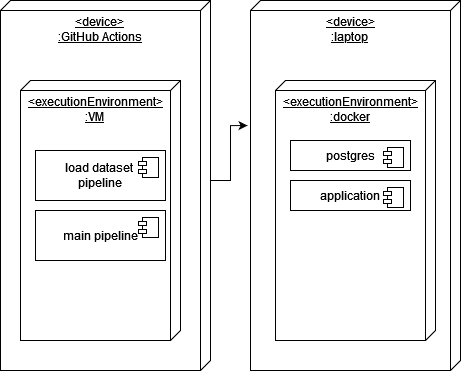

The diagram above was exported from draw.io. Its source (the exported page's mxGraphModel, read from the mxfile embedded in the PNG):
<mxGraphModel dx="712" dy="768" grid="1" gridSize="10" guides="1" tooltips="1" connect="1" arrows="1" fold="1" page="1" pageScale="1" pageWidth="827" pageHeight="1169" math="0" shadow="0">
  <root>
    <mxCell id="0" />
    <mxCell id="1" parent="0" />
    <mxCell id="wDc4Q6a1EGtrEpeygjuD-4" value="&lt;div align=&quot;center&quot;&gt;&amp;lt;device&amp;gt;&lt;/div&gt;&lt;div align=&quot;center&quot;&gt;:GitHub Actions&lt;br&gt;&lt;/div&gt;" style="verticalAlign=top;align=center;spacingTop=8;spacingLeft=2;spacingRight=12;shape=cube;size=10;direction=south;fontStyle=4;html=1;whiteSpace=wrap;" vertex="1" parent="1">
      <mxGeometry x="30" y="130" width="210" height="370" as="geometry" />
    </mxCell>
    <mxCell id="wDc4Q6a1EGtrEpeygjuD-5" value="&lt;div align=&quot;center&quot;&gt;&amp;lt;executionEnvironment&amp;gt;&lt;/div&gt;&lt;div align=&quot;center&quot;&gt;:VM&lt;br&gt;&lt;/div&gt;" style="verticalAlign=top;align=center;spacingTop=8;spacingLeft=2;spacingRight=12;shape=cube;size=10;direction=south;fontStyle=4;html=1;whiteSpace=wrap;" vertex="1" parent="1">
      <mxGeometry x="50" y="210" width="160" height="260" as="geometry" />
    </mxCell>
    <mxCell id="wDc4Q6a1EGtrEpeygjuD-2" value="&lt;div&gt;load dataset&amp;nbsp;&lt;/div&gt;&lt;div&gt;pipeline&lt;/div&gt;" style="html=1;dropTarget=0;whiteSpace=wrap;" vertex="1" parent="1">
      <mxGeometry x="65" y="280" width="130" height="50" as="geometry" />
    </mxCell>
    <mxCell id="wDc4Q6a1EGtrEpeygjuD-3" value="" style="shape=module;jettyWidth=8;jettyHeight=4;" vertex="1" parent="wDc4Q6a1EGtrEpeygjuD-2">
      <mxGeometry x="1" width="20" height="20" relative="1" as="geometry">
        <mxPoint x="-27" y="7" as="offset" />
      </mxGeometry>
    </mxCell>
    <mxCell id="wDc4Q6a1EGtrEpeygjuD-6" value="&lt;div align=&quot;center&quot;&gt;&amp;lt;device&amp;gt;&lt;/div&gt;&lt;div align=&quot;center&quot;&gt;:laptop&lt;br&gt;&lt;/div&gt;" style="verticalAlign=top;align=center;spacingTop=8;spacingLeft=2;spacingRight=12;shape=cube;size=10;direction=south;fontStyle=4;html=1;whiteSpace=wrap;" vertex="1" parent="1">
      <mxGeometry x="280" y="130" width="210" height="370" as="geometry" />
    </mxCell>
    <mxCell id="wDc4Q6a1EGtrEpeygjuD-7" value="&lt;div align=&quot;center&quot;&gt;&amp;lt;executionEnvironment&amp;gt;&lt;/div&gt;&lt;div align=&quot;center&quot;&gt;:docker&lt;br&gt;&lt;/div&gt;" style="verticalAlign=top;align=center;spacingTop=8;spacingLeft=2;spacingRight=12;shape=cube;size=10;direction=south;fontStyle=4;html=1;whiteSpace=wrap;" vertex="1" parent="1">
      <mxGeometry x="305" y="210" width="160" height="260" as="geometry" />
    </mxCell>
    <mxCell id="wDc4Q6a1EGtrEpeygjuD-8" value="postgres" style="html=1;dropTarget=0;whiteSpace=wrap;" vertex="1" parent="1">
      <mxGeometry x="320" y="270" width="120" height="30" as="geometry" />
    </mxCell>
    <mxCell id="wDc4Q6a1EGtrEpeygjuD-9" value="" style="shape=module;jettyWidth=8;jettyHeight=4;" vertex="1" parent="wDc4Q6a1EGtrEpeygjuD-8">
      <mxGeometry x="1" width="20" height="20" relative="1" as="geometry">
        <mxPoint x="-27" y="7" as="offset" />
      </mxGeometry>
    </mxCell>
    <mxCell id="wDc4Q6a1EGtrEpeygjuD-10" value="main pipeline" style="html=1;dropTarget=0;whiteSpace=wrap;" vertex="1" parent="1">
      <mxGeometry x="65" y="340" width="130" height="50" as="geometry" />
    </mxCell>
    <mxCell id="wDc4Q6a1EGtrEpeygjuD-11" value="" style="shape=module;jettyWidth=8;jettyHeight=4;" vertex="1" parent="wDc4Q6a1EGtrEpeygjuD-10">
      <mxGeometry x="1" width="20" height="20" relative="1" as="geometry">
        <mxPoint x="-27" y="7" as="offset" />
      </mxGeometry>
    </mxCell>
    <mxCell id="wDc4Q6a1EGtrEpeygjuD-12" value="application" style="html=1;dropTarget=0;whiteSpace=wrap;" vertex="1" parent="1">
      <mxGeometry x="320" y="310" width="120" height="30" as="geometry" />
    </mxCell>
    <mxCell id="wDc4Q6a1EGtrEpeygjuD-13" value="" style="shape=module;jettyWidth=8;jettyHeight=4;" vertex="1" parent="wDc4Q6a1EGtrEpeygjuD-12">
      <mxGeometry x="1" width="20" height="20" relative="1" as="geometry">
        <mxPoint x="-27" y="7" as="offset" />
      </mxGeometry>
    </mxCell>
    <mxCell id="wDc4Q6a1EGtrEpeygjuD-15" style="edgeStyle=orthogonalEdgeStyle;rounded=0;orthogonalLoop=1;jettySize=auto;html=1;exitX=0;exitY=0;exitDx=180;exitDy=0;exitPerimeter=0;entryX=0.338;entryY=1.014;entryDx=0;entryDy=0;entryPerimeter=0;" edge="1" parent="1" source="wDc4Q6a1EGtrEpeygjuD-4" target="wDc4Q6a1EGtrEpeygjuD-6">
      <mxGeometry relative="1" as="geometry" />
    </mxCell>
  </root>
</mxGraphModel>